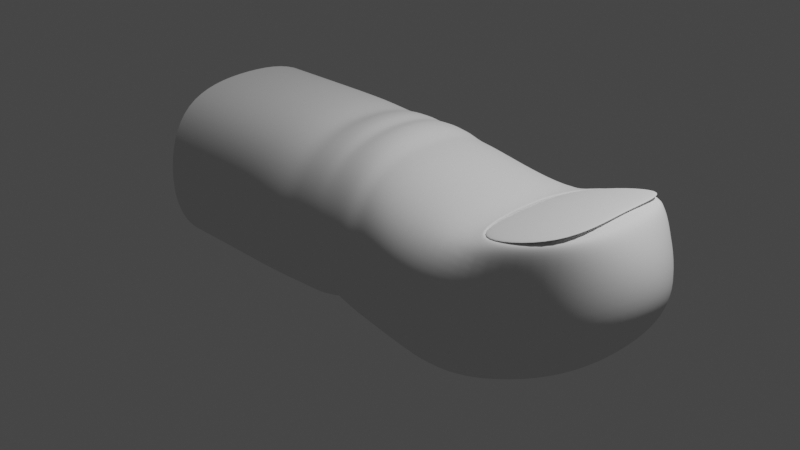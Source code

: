 # Source: finger-2.blend  (saved by Blender 2.83.20; exported with 4.5.12 LTS)
import bpy
from mathutils import Matrix  # noqa: F401  (used for matrix-valued properties, if any)

bpy.ops.wm.read_factory_settings(use_empty=True)
scene = bpy.context.scene
scene.name = 'Scene'

# ---- collections
col_collection = bpy.data.collections.new('Collection'); scene.collection.children.link(col_collection)

# ---- node groups
ng_auto_smooth = bpy.data.node_groups.new('Auto Smooth', 'GeometryNodeTree')
_s = ng_auto_smooth.interface.new_socket(name='Geometry', in_out='OUTPUT', socket_type='NodeSocketGeometry')
_s = ng_auto_smooth.interface.new_socket(name='Geometry', in_out='INPUT', socket_type='NodeSocketGeometry')
_s = ng_auto_smooth.interface.new_socket(name='Angle', in_out='INPUT', socket_type='NodeSocketFloat')
_s.subtype = 'ANGLE'
_s.min_value = 0.0
_s.max_value = 3.142
ng_auto_smooth.is_modifier = True
_N = ng_auto_smooth.nodes; _L = ng_auto_smooth.links
n0 = _N.new('NodeGroupOutput'); n0.name = 'Group Output'; n0.location = (480, -100)
n1 = _N.new('NodeGroupInput'); n1.name = 'Group Input'; n1.location = (-420, -300)
n2 = _N.new('NodeGroupInput'); n2.name = 'Group Input.001'; n2.location = (-60, -100)
n3 = _N.new('GeometryNodeSetShadeSmooth'); n3.name = 'Set Shade Smooth'; n3.location = (120, -100)
n3.domain = 'EDGE'
n4 = _N.new('GeometryNodeSetShadeSmooth'); n4.name = 'Set Shade Smooth.001'; n4.location = (300, -100)
n5 = _N.new('GeometryNodeInputMeshEdgeAngle'); n5.name = 'Edge Angle'; n5.location = (-420, -220)
n6 = _N.new('GeometryNodeInputEdgeSmooth'); n6.name = 'Is Edge Smooth'; n6.location = (-60, -160)
n7 = _N.new('GeometryNodeInputShadeSmooth'); n7.name = 'Is Face Smooth'; n7.location = (-240, -340)
n8 = _N.new('FunctionNodeBooleanMath'); n8.name = 'Boolean Math'; n8.location = (-60, -220)
n9 = _N.new('FunctionNodeCompare'); n9.name = 'Compare'; n9.location = (-240, -180)
n9.operation = 'LESS_EQUAL'
_L.new(n5.outputs[0], n9.inputs[0])
_L.new(n4.outputs[0], n0.inputs[0])
_L.new(n1.outputs[1], n9.inputs[1])
_L.new(n9.outputs[0], n8.inputs[0])
_L.new(n7.outputs[0], n8.inputs[1])
_L.new(n2.outputs[0], n3.inputs[0])
_L.new(n6.outputs[0], n3.inputs[1])
_L.new(n3.outputs[0], n4.inputs[0])
_L.new(n8.outputs[0], n3.inputs[2])
n0.is_active_output = True

# ---- world
world_world = bpy.data.worlds.new('World'); scene.world = world_world
world_world.use_nodes = True; world_world.node_tree.nodes.clear()
_N = world_world.node_tree.nodes; _L = world_world.node_tree.links
n0 = _N.new('ShaderNodeOutputWorld'); n0.name = 'World Output'; n0.location = (300, 300)
n1 = _N.new('ShaderNodeBackground'); n1.name = 'Background'; n1.location = (10, 300)
n1.inputs[0].default_value = (0.05088, 0.05088, 0.05088, 1.0)
_L.new(n1.outputs[0], n0.inputs[0])
n0.is_active_output = True
world_world.color = (0.05088, 0.05088, 0.05088)
world_world.use_sun_shadow = False
world_world.sun_shadow_jitter_overblur = 0.0

# ---- cameras
cam_camera = bpy.data.cameras.new('Camera')
cam_camera.clip_end = 100.0
cam_camera.ortho_scale = 7.314

# ---- lights
light_light = bpy.data.lights.new('Light', 'POINT')
light_light.transmission_factor = 0.0
light_light.energy = 1000.0
light_light.shadow_soft_size = 0.1
light_light.shadow_maximum_resolution = 0.006
light_light.use_absolute_resolution = True

# ---- meshes
me_cube_001 = bpy.data.meshes.new('Cube.001')
me_cube_001.from_pydata([(-0.6472, -0.9534, -0.8274), (-0.6472, -0.9177, 0.8785), (-0.6472, 0.9534, -0.8274), (-0.6472, 0.9177, 0.8785), (4.546, -0.7763, -0.2617), (4.467, -0.708, 0.9661), (4.546, 0.7763, -0.2617), (4.467, 0.708, 0.9661), (-0.6472, -1.171, 0.0), (-0.6472, 1.171, 0.0), (4.546, 0.9249, 0.0), (4.546, -0.9249, 0.0), (-0.6472, 0.0, -1.0), (-0.6472, 0.0, 1.0), (4.546, 0.0, -0.5298), (4.594, 0.0, 0.9905), (5.217, 0.0, 0.4631), (1.773, 0.9113, -0.5846), (1.773, 0.8777, 0.8785), (1.773, -0.8839, -0.5846), (1.773, -0.8503, 0.8785), (1.773, -1.171, 0.0), (1.773, 1.116, 0.0), (1.773, 0.0, 1.062), (1.773, 0.0, -0.8526), (1.591, 0.9113, -0.72), (1.653, -0.8503, 0.8785), (1.653, -1.171, 0.0), (1.591, 0.0, -0.9881), (1.653, 0.8777, 0.8785), (1.591, -0.8839, -0.72), (1.653, 1.116, 0.0), (1.653, 0.0, 1.125), (1.907, 0.8777, 0.8785), (1.942, -0.8839, -0.7129), (1.907, 1.116, 0.0), (1.907, 0.0, 1.125), (1.942, 0.9113, -0.7129), (1.907, -0.8503, 0.8785), (1.907, -1.171, 0.0), (1.942, 0.0, -0.981), (1.381, 0.9113, -0.7742), (1.476, -0.8503, 0.8785), (1.381, -1.171, 0.0), (1.381, 0.0, -1.042), (1.476, 0.8777, 0.8785), (1.381, -0.8839, -0.7742), (1.381, 1.116, 0.0), (1.476, 0.0, 1.095), (2.087, 0.8777, 0.8785), (2.182, -0.8839, -0.7742), (2.182, 1.116, 0.0), (2.087, 0.0, 1.095), (2.182, 0.9113, -0.7742), (2.087, -0.8503, 0.8785), (2.182, -1.171, 0.0), (2.182, 0.0, -1.042), (3.417, 0.8163, 0.6126), (3.364, -0.9356, -0.8706), (3.364, 1.169, 0.0), (3.364, 0.0, 0.7235), (3.364, 0.9356, -0.8706), (3.417, -0.8163, 0.6126), (3.364, -1.169, 0.0), (3.364, 0.0, -1.175), (0.1779, 0.8826, -0.8302), (0.1779, -0.9177, 0.8785), (0.1779, -1.171, 0.0), (0.1779, 0.0, -1.13), (0.1779, 0.9177, 0.8785), (0.1779, -0.8826, -0.8302), (0.1779, 1.171, 0.0), (0.1779, 0.0, 1.047), (1.325, 0.8777, 0.8785), (1.241, -0.8762, -0.7808), (1.241, 1.116, 0.0), (1.325, 0.0, 1.019), (1.241, 0.9036, -0.7808), (1.325, -0.8503, 0.8785), (1.241, -1.171, 0.0), (1.241, 0.0, -1.053), (0.7087, 0.9138, -0.8055), (0.9206, -0.9177, 0.8785), (0.8448, -1.171, 0.0), (0.6998, 0.0, -1.092), (0.9206, 0.9177, 0.8785), (0.7087, -0.9138, -0.8055), (0.8448, 1.171, 0.0), (1.134, 0.0, 1.083), (2.47, 0.9241, -0.7978), (2.234, -0.8503, 0.8355), (2.318, -1.171, 0.0), (2.47, 0.0, -1.116), (2.234, 0.8777, 0.8355), (2.47, -0.905, -0.7978), (2.318, 1.116, 0.0), (2.234, 0.0, 0.9817), (2.381, 0.9177, 0.7928), (2.82, -0.9534, -0.8263), (2.771, 1.171, 0.0), (2.381, 0.0, 1.01), (2.82, 0.9534, -0.8263), (2.381, -0.9177, 0.7928), (2.771, -1.171, 0.0), (2.819, 0.0, -1.155), (3.364, 0.9813, 0.5828), (4.576, 0.7983, 0.9441), (4.722, 0.0, 0.9118), (4.576, -0.7983, 0.9441), (3.364, -0.9813, 0.5828), (3.432, 0.0, 0.7449), (3.432, 0.8849, 0.6564), (4.507, 0.7413, 0.9427), (4.486, 0.0, 1.041), (4.507, -0.7413, 0.9427), (3.432, -0.8849, 0.6564), (3.418, 3.684e-09, 0.6541), (3.418, 3.684e-09, 0.6773), (4.512, -2.161e-09, 1.049), (3.417, 0.8163, 0.6358), (4.512, 0.802, 0.9733), (4.512, -0.802, 0.9733), (3.417, -0.8163, 0.6358), (3.412, 3.684e-09, 0.6915), (4.507, -2.161e-09, 1.084), (3.412, 0.8163, 0.65), (4.507, 0.802, 0.9989), (4.507, -0.802, 0.9989), (3.412, -0.8163, 0.65)], [], [(59, 105, 106, 10), (16, 107, 108, 11), (67, 66, 1, 8), (64, 14, 4, 58), (72, 13, 1, 66), (70, 67, 8, 0), (14, 16, 11, 4), (61, 59, 10, 6), (6, 10, 16, 14), (69, 3, 13, 72), (61, 6, 14, 64), (10, 106, 107, 16), (25, 17, 24, 28), (33, 18, 23, 36), (25, 31, 22, 17), (34, 39, 21, 19), (36, 23, 20, 38), (28, 24, 19, 30), (39, 38, 20, 21), (31, 29, 18, 22), (47, 45, 29, 31), (44, 28, 30, 46), (41, 47, 31, 25), (41, 25, 28, 44), (18, 29, 32, 23), (19, 21, 27, 30), (23, 32, 26, 20), (21, 20, 26, 27), (55, 54, 38, 39), (52, 36, 38, 54), (50, 55, 39, 34), (49, 33, 36, 52), (17, 37, 40, 24), (17, 22, 35, 37), (24, 40, 34, 19), (22, 18, 33, 35), (77, 41, 44, 80), (77, 75, 47, 41), (80, 44, 46, 74), (75, 73, 45, 47), (29, 45, 48, 32), (30, 27, 43, 46), (32, 48, 42, 26), (27, 26, 42, 43), (93, 49, 52, 96), (94, 91, 55, 50), (96, 52, 54, 90), (91, 90, 54, 55), (37, 53, 56, 40), (37, 35, 51, 53), (40, 56, 50, 34), (35, 33, 49, 51), (11, 108, 109, 63), (62, 5, 121, 122), (4, 11, 63, 58), (57, 116, 117, 119), (101, 61, 64, 104), (101, 99, 59, 61), (104, 64, 58, 98), (99, 97, 105, 59), (9, 3, 69, 71), (12, 68, 70, 0), (2, 9, 71, 65), (2, 65, 68, 12), (85, 69, 72, 88), (86, 83, 67, 70), (88, 72, 66, 82), (83, 82, 66, 67), (43, 42, 78, 79), (48, 76, 78, 42), (46, 43, 79, 74), (45, 73, 76, 48), (87, 85, 73, 75), (84, 80, 74, 86), (81, 87, 75, 77), (81, 77, 80, 84), (65, 81, 84, 68), (65, 71, 87, 81), (68, 84, 86, 70), (71, 69, 85, 87), (79, 78, 82, 83), (76, 88, 82, 78), (74, 79, 83, 86), (73, 85, 88, 76), (51, 49, 93, 95), (56, 92, 94, 50), (53, 51, 95, 89), (53, 89, 92, 56), (103, 102, 90, 91), (100, 96, 90, 102), (98, 103, 91, 94), (97, 93, 96, 100), (105, 97, 100, 60), (58, 63, 103, 98), (60, 100, 102, 109), (63, 109, 102, 103), (95, 93, 97, 99), (92, 104, 98, 94), (89, 95, 99, 101), (89, 101, 104, 92), (111, 112, 106, 105), (15, 114, 108, 107), (112, 15, 107, 106), (114, 115, 109, 108), (115, 110, 60, 109), (110, 111, 105, 60), (57, 7, 112, 111), (113, 5, 114, 15), (7, 113, 15, 112), (5, 62, 115, 114), (62, 116, 110, 115), (116, 57, 111, 110), (122, 121, 127, 128), (119, 117, 123, 125), (5, 113, 118, 121), (116, 62, 122, 117), (113, 7, 120, 118), (7, 57, 119, 120), (124, 123, 128, 127), (126, 125, 123, 124), (121, 118, 124, 127), (117, 122, 128, 123), (118, 120, 126, 124), (120, 119, 125, 126)])
me_cube_001.polygons.foreach_set('use_smooth', [True] * 124)
_uv = me_cube_001.uv_layers.new(name='UVMap')
_uv.uv.foreach_set('vector', [0.5, 0.4467, 0.625, 0.4467, 0.625, 0.5, 0.5, 0.5, 0.5, 0.625, 0.6012, 0.625, 0.625, 0.75, 0.5, 0.75, 0.5, 0.9469, 0.625, 0.9469, 0.625, 1.0, 0.5, 1.0, 0.3217, 0.625, 0.375, 0.625, 0.375, 0.75, 0.3217, 0.75, 0.8219, 0.625, 0.875, 0.625, 0.875, 0.75, 0.8219, 0.75, 0.375, 0.9469, 0.5, 0.9469, 0.5, 1.0, 0.375, 1.0, 0.375, 0.625, 0.5, 0.625, 0.5, 0.75, 0.375, 0.75, 0.375, 0.4467, 0.5, 0.4467, 0.5, 0.5, 0.375, 0.5, 0.375, 0.5, 0.5, 0.5, 0.5, 0.625, 0.375, 0.625, 0.8219, 0.5, 0.875, 0.5, 0.875, 0.625, 0.8219, 0.625, 0.3217, 0.5, 0.375, 0.5, 0.375, 0.625, 0.3217, 0.625, 0.5, 0.5, 0.625, 0.5, 0.6012, 0.625, 0.5, 0.625, 0.2418, 0.5, 0.25, 0.5, 0.25, 0.625, 0.2418, 0.625, 0.744, 0.5, 0.75, 0.5, 0.75, 0.625, 0.744, 0.625, 0.375, 0.3668, 0.5, 0.3696, 0.5, 0.375, 0.375, 0.375, 0.375, 0.8674, 0.5, 0.869, 0.5, 0.875, 0.375, 0.875, 0.744, 0.625, 0.75, 0.625, 0.75, 0.75, 0.744, 0.75, 0.2418, 0.625, 0.25, 0.625, 0.25, 0.75, 0.2418, 0.75, 0.5, 0.869, 0.625, 0.869, 0.625, 0.875, 0.5, 0.875, 0.5, 0.3696, 0.625, 0.3696, 0.625, 0.375, 0.5, 0.375, 0.5, 0.3573, 0.625, 0.3573, 0.625, 0.3696, 0.5, 0.3696, 0.2323, 0.625, 0.2418, 0.625, 0.2418, 0.75, 0.2323, 0.75, 0.375, 0.3573, 0.5, 0.3573, 0.5, 0.3696, 0.375, 0.3668, 0.2323, 0.5, 0.2418, 0.5, 0.2418, 0.625, 0.2323, 0.625, 0.75, 0.5, 0.7554, 0.5, 0.7554, 0.625, 0.75, 0.625, 0.375, 0.875, 0.5, 0.875, 0.5, 0.8804, 0.375, 0.8832, 0.75, 0.625, 0.7554, 0.625, 0.7554, 0.75, 0.75, 0.75, 0.5, 0.875, 0.625, 0.875, 0.625, 0.8804, 0.5, 0.8804, 0.5, 0.8566, 0.625, 0.8566, 0.625, 0.869, 0.5, 0.869, 0.7316, 0.625, 0.744, 0.625, 0.744, 0.75, 0.7316, 0.75, 0.375, 0.8566, 0.5, 0.8566, 0.5, 0.869, 0.375, 0.8674, 0.7316, 0.5, 0.744, 0.5, 0.744, 0.625, 0.7316, 0.625, 0.25, 0.5, 0.2576, 0.5, 0.2576, 0.625, 0.25, 0.625, 0.375, 0.375, 0.5, 0.375, 0.5, 0.381, 0.375, 0.3826, 0.25, 0.625, 0.2576, 0.625, 0.2576, 0.75, 0.25, 0.75, 0.5, 0.375, 0.625, 0.375, 0.625, 0.381, 0.5, 0.381, 0.226, 0.5, 0.2323, 0.5, 0.2323, 0.625, 0.226, 0.625, 0.375, 0.351, 0.5, 0.351, 0.5, 0.3573, 0.375, 0.3573, 0.226, 0.625, 0.2323, 0.625, 0.2323, 0.75, 0.226, 0.75, 0.5, 0.351, 0.625, 0.351, 0.625, 0.3573, 0.5, 0.3573, 0.7554, 0.5, 0.7677, 0.5, 0.7677, 0.625, 0.7554, 0.625, 0.375, 0.8832, 0.5, 0.8804, 0.5, 0.8927, 0.375, 0.8927, 0.7554, 0.625, 0.7677, 0.625, 0.7677, 0.75, 0.7554, 0.75, 0.5, 0.8804, 0.625, 0.8804, 0.625, 0.8927, 0.5, 0.8927, 0.7254, 0.5, 0.7316, 0.5, 0.7316, 0.625, 0.7254, 0.625, 0.375, 0.8436, 0.5, 0.8504, 0.5, 0.8566, 0.375, 0.8566, 0.7254, 0.625, 0.7316, 0.625, 0.7316, 0.75, 0.7254, 0.75, 0.5, 0.8504, 0.625, 0.8504, 0.625, 0.8566, 0.5, 0.8566, 0.2576, 0.5, 0.2684, 0.5, 0.2684, 0.625, 0.2576, 0.625, 0.375, 0.3826, 0.5, 0.381, 0.5, 0.3934, 0.375, 0.3934, 0.2576, 0.625, 0.2684, 0.625, 0.2684, 0.75, 0.2576, 0.75, 0.5, 0.381, 0.625, 0.381, 0.625, 0.3934, 0.5, 0.3934, 0.5, 0.75, 0.625, 0.75, 0.625, 0.8033, 0.5, 0.8033, 0.6734, 0.7359, 0.6299, 0.7359, 0.6299, 0.7359, 0.6734, 0.7359, 0.375, 0.75, 0.5, 0.75, 0.5, 0.8033, 0.375, 0.8033, 0.6734, 0.5141, 0.6734, 0.625, 0.6734, 0.625, 0.6734, 0.5141, 0.2972, 0.5, 0.3217, 0.5, 0.3217, 0.625, 0.2972, 0.625, 0.375, 0.4222, 0.5, 0.42, 0.5, 0.4467, 0.375, 0.4467, 0.2972, 0.625, 0.3217, 0.625, 0.3217, 0.75, 0.2972, 0.75, 0.5, 0.42, 0.625, 0.4057, 0.625, 0.4467, 0.5, 0.4467, 0.5, 0.25, 0.625, 0.25, 0.625, 0.3031, 0.5, 0.3031, 0.125, 0.625, 0.1781, 0.625, 0.1781, 0.75, 0.125, 0.75, 0.375, 0.25, 0.5, 0.25, 0.5, 0.3031, 0.375, 0.3031, 0.125, 0.5, 0.1781, 0.5, 0.1781, 0.625, 0.125, 0.625, 0.7909, 0.5, 0.8219, 0.5, 0.8219, 0.625, 0.782, 0.625, 0.375, 0.923, 0.5, 0.9168, 0.5, 0.9469, 0.375, 0.9469, 0.782, 0.625, 0.8219, 0.625, 0.8219, 0.75, 0.7909, 0.75, 0.5, 0.9168, 0.625, 0.9159, 0.625, 0.9469, 0.5, 0.9469, 0.5, 0.8927, 0.625, 0.8927, 0.625, 0.899, 0.5, 0.899, 0.7677, 0.625, 0.774, 0.625, 0.774, 0.75, 0.7677, 0.75, 0.375, 0.8927, 0.5, 0.8927, 0.5, 0.899, 0.375, 0.899, 0.7677, 0.5, 0.774, 0.5, 0.774, 0.625, 0.7677, 0.625, 0.5, 0.3332, 0.625, 0.3341, 0.625, 0.351, 0.5, 0.351, 0.2016, 0.625, 0.226, 0.625, 0.226, 0.75, 0.202, 0.75, 0.375, 0.327, 0.5, 0.3332, 0.5, 0.351, 0.375, 0.351, 0.202, 0.5, 0.226, 0.5, 0.226, 0.625, 0.2016, 0.625, 0.1781, 0.5, 0.202, 0.5, 0.2016, 0.625, 0.1781, 0.625, 0.375, 0.3031, 0.5, 0.3031, 0.5, 0.3332, 0.375, 0.327, 0.1781, 0.625, 0.2016, 0.625, 0.202, 0.75, 0.1781, 0.75, 0.5, 0.3031, 0.625, 0.3031, 0.625, 0.3341, 0.5, 0.3332, 0.5, 0.899, 0.625, 0.899, 0.625, 0.9159, 0.5, 0.9168, 0.774, 0.625, 0.782, 0.625, 0.7909, 0.75, 0.774, 0.75, 0.375, 0.899, 0.5, 0.899, 0.5, 0.9168, 0.375, 0.923, 0.774, 0.5, 0.7909, 0.5, 0.782, 0.625, 0.774, 0.625, 0.5, 0.3934, 0.625, 0.3934, 0.625, 0.3996, 0.5, 0.3996, 0.2684, 0.625, 0.2814, 0.625, 0.2814, 0.75, 0.2684, 0.75, 0.375, 0.3934, 0.5, 0.3934, 0.5, 0.3996, 0.375, 0.4064, 0.2684, 0.5, 0.2814, 0.5, 0.2814, 0.625, 0.2684, 0.625, 0.5, 0.83, 0.625, 0.8443, 0.625, 0.8504, 0.5, 0.8504, 0.7193, 0.625, 0.7254, 0.625, 0.7254, 0.75, 0.7193, 0.75, 0.375, 0.8278, 0.5, 0.83, 0.5, 0.8504, 0.375, 0.8436, 0.7193, 0.5, 0.7254, 0.5, 0.7254, 0.625, 0.7193, 0.625, 0.6783, 0.5, 0.7193, 0.5, 0.7193, 0.625, 0.6783, 0.625, 0.375, 0.8033, 0.5, 0.8033, 0.5, 0.83, 0.375, 0.8278, 0.6783, 0.625, 0.7193, 0.625, 0.7193, 0.75, 0.6783, 0.75, 0.5, 0.8033, 0.625, 0.8033, 0.625, 0.8443, 0.5, 0.83, 0.5, 0.3996, 0.625, 0.3996, 0.625, 0.4057, 0.5, 0.42, 0.2814, 0.625, 0.2972, 0.625, 0.2972, 0.75, 0.2814, 0.75, 0.375, 0.4064, 0.5, 0.3996, 0.5, 0.42, 0.375, 0.4222, 0.2814, 0.5, 0.2972, 0.5, 0.2972, 0.625, 0.2814, 0.625, 0.6752, 0.5089, 0.6281, 0.5089, 0.625, 0.5, 0.6783, 0.5, 0.6148, 0.625, 0.6281, 0.7411, 0.625, 0.75, 0.6012, 0.625, 0.6281, 0.5089, 0.6148, 0.625, 0.6012, 0.625, 0.625, 0.5, 0.6281, 0.7411, 0.6752, 0.7411, 0.6783, 0.75, 0.625, 0.75, 0.6752, 0.7411, 0.6752, 0.625, 0.6783, 0.625, 0.6783, 0.75, 0.6752, 0.625, 0.6752, 0.5089, 0.6783, 0.5, 0.6783, 0.625, 0.6734, 0.5141, 0.6299, 0.5141, 0.6281, 0.5089, 0.6752, 0.5089, 0.6253, 0.625, 0.6299, 0.7359, 0.6281, 0.7411, 0.6148, 0.625, 0.6299, 0.5141, 0.6253, 0.625, 0.6148, 0.625, 0.6281, 0.5089, 0.6299, 0.7359, 0.6734, 0.7359, 0.6752, 0.7411, 0.6281, 0.7411, 0.6734, 0.7359, 0.6734, 0.625, 0.6752, 0.625, 0.6752, 0.7411, 0.6734, 0.625, 0.6734, 0.5141, 0.6752, 0.5089, 0.6752, 0.625, 0.6734, 0.7359, 0.6299, 0.7359, 0.6299, 0.7359, 0.6734, 0.7359, 0.6734, 0.5141, 0.6734, 0.625, 0.6734, 0.625, 0.6734, 0.5141, 0.6299, 0.7359, 0.6253, 0.625, 0.6299, 0.625, 0.6299, 0.7359, 0.6734, 0.625, 0.6734, 0.7359, 0.6734, 0.7359, 0.6734, 0.625, 0.6253, 0.625, 0.6299, 0.5141, 0.6299, 0.5141, 0.6299, 0.625, 0.6299, 0.5141, 0.6734, 0.5141, 0.6734, 0.5141, 0.6299, 0.5141, 0.6299, 0.625, 0.6734, 0.625, 0.6734, 0.7359, 0.6299, 0.7359, 0.6299, 0.5141, 0.6734, 0.5141, 0.6734, 0.625, 0.6299, 0.625, 0.6299, 0.7359, 0.6299, 0.625, 0.6299, 0.625, 0.6299, 0.7359, 0.6734, 0.625, 0.6734, 0.7359, 0.6734, 0.7359, 0.6734, 0.625, 0.6299, 0.625, 0.6299, 0.5141, 0.6299, 0.5141, 0.6299, 0.625, 0.6299, 0.5141, 0.6734, 0.5141, 0.6734, 0.5141, 0.6299, 0.5141])
me_cube_001.use_remesh_fix_poles = True
me_cube_001.use_remesh_preserve_attributes = False
me_cube_001.use_mirror_x = True
me_cube_001.update()

# ---- objects
ob_light = bpy.data.objects.new('Light', light_light)
ob_camera = bpy.data.objects.new('Camera', cam_camera)
ob_finger = bpy.data.objects.new('Finger', me_cube_001)

# ---- transforms, parenting, visibility, modifiers, constraints
ob_light.location = (4.076, 1.005, 5.904)
ob_light.rotation_euler = (0.6503, 0.05522, 1.866)
ob_light.lock_rotations_4d = False
ob_light.empty_display_type = 'ARROWS'
ob_light.color = (0.0, 0.0, 0.0, 0.0)
ob_light.lineart.crease_threshold = 0.0
ob_camera.location = (7.359, -6.926, 4.958)
ob_camera.rotation_euler = (1.109, 0.0, 0.8149)
ob_camera.lock_rotations_4d = False
ob_camera.empty_display_type = 'ARROWS'
ob_camera.color = (0.0, 0.0, 0.0, 0.0)
ob_camera.display_type = 'WIRE'
ob_camera.lineart.crease_threshold = 0.0
ob_finger.location = (-1.807, 0.0, 0.0)
ob_finger.lineart.crease_threshold = 0.0
ob_finger.use_mesh_mirror_x = True
_m = ob_finger.modifiers.new('Subdivision', 'SUBSURF')
_m.levels = 3
_m.render_levels = 3
_m = ob_finger.modifiers.new('Auto Smooth', 'NODES')
_m.node_group = ng_auto_smooth
_gi = [s.identifier for s in ng_auto_smooth.interface.items_tree if s.item_type == 'SOCKET' and s.in_out == 'INPUT']
_m[_gi[1]] = 0.5236  # Angle

# ---- collection membership
col_collection.objects.link(ob_light)
col_collection.objects.link(ob_camera)
col_collection.objects.link(ob_finger)

# ---- scene / render settings (as saved in the file)
scene.camera = ob_camera
scene.frame_start = 1; scene.frame_end = 250; scene.frame_set(1)
scene.render.engine = 'BLENDER_EEVEE_NEXT'
scene.cycles.use_denoising = False
scene.cycles.samples = 128
scene.cycles.sampling_pattern = 'TABULATED_SOBOL'
scene.cycles.use_adaptive_sampling = False
scene.cycles.use_light_tree = False
scene.view_settings.view_transform = 'Filmic'
bpy.context.view_layer.update()
